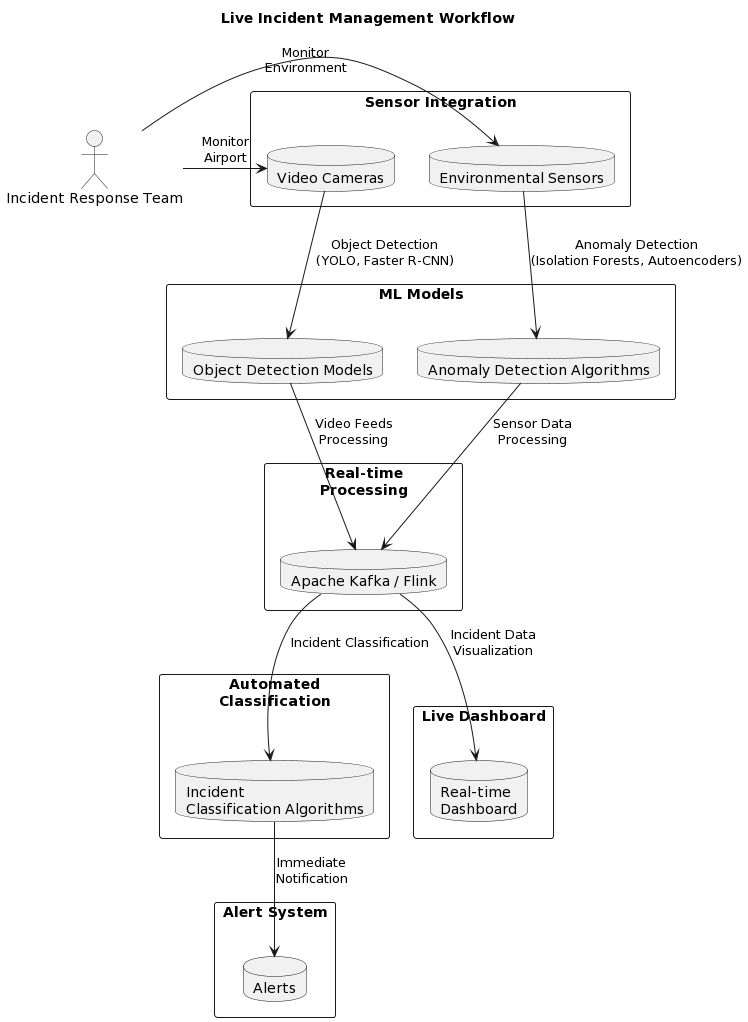

The diagram above was rendered by PlantUML. Its source (embedded in the PNG):
@startuml
title Live Incident Management Workflow

actor "Incident Response Team" as Team

rectangle "Sensor Integration" {
    database "Video Cameras" as Cameras
    database "Environmental Sensors" as Sensors
}

rectangle "ML Models" {
    database "Object Detection Models" as ObjectModels
    database "Anomaly Detection Algorithms" as AnomalyAlgorithms
}

rectangle "Real-time\nProcessing" {
    database "Apache Kafka / Flink" as RealTime
}

rectangle "Automated\nClassification" {
    database "Incident\nClassification Algorithms" as Classification
}

rectangle "Alert System" {
    database "Alerts" as Alert
}

rectangle "Live Dashboard" {
    database "Real-time\nDashboard" as Dashboard
}

Team -> Cameras : Monitor\nAirport
Team -> Sensors : Monitor\nEnvironment

Cameras --> ObjectModels : Object Detection\n(YOLO, Faster R-CNN)
Sensors --> AnomalyAlgorithms : Anomaly Detection\n(Isolation Forests, Autoencoders)

ObjectModels --> RealTime : Video Feeds\nProcessing
AnomalyAlgorithms --> RealTime : Sensor Data\nProcessing

RealTime --> Classification : Incident Classification
Classification --> Alert : Immediate\nNotification

RealTime --> Dashboard : Incident Data\nVisualization
@enduml